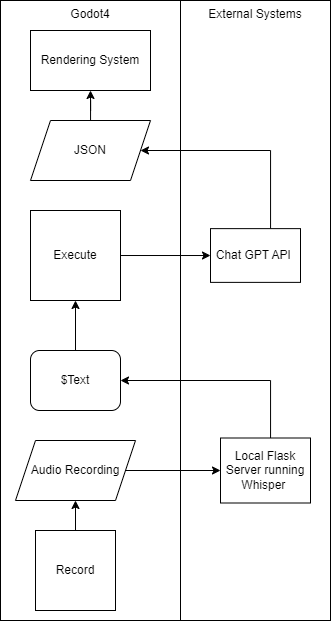

The diagram above was exported from draw.io. Its source (the exported page's mxGraphModel, read from the mxfile embedded in the PNG):
<mxGraphModel dx="1221" dy="1522" grid="1" gridSize="10" guides="1" tooltips="1" connect="1" arrows="1" fold="1" page="1" pageScale="1" pageWidth="1100" pageHeight="850" background="none" math="0" shadow="0">
  <root>
    <mxCell id="0" />
    <mxCell id="1" parent="0" />
    <mxCell id="VI3YOXFer9Oz4-IrDVLK-22" value="External Systems" style="rounded=0;whiteSpace=wrap;html=1;verticalAlign=top;" vertex="1" parent="1">
      <mxGeometry x="420" y="-200" width="150" height="620" as="geometry" />
    </mxCell>
    <mxCell id="VI3YOXFer9Oz4-IrDVLK-5" value="Godot4" style="rounded=0;whiteSpace=wrap;html=1;verticalAlign=top;" vertex="1" parent="1">
      <mxGeometry x="240" y="-200" width="180" height="620" as="geometry" />
    </mxCell>
    <mxCell id="VI3YOXFer9Oz4-IrDVLK-17" style="edgeStyle=orthogonalEdgeStyle;rounded=0;orthogonalLoop=1;jettySize=auto;html=1;entryX=0;entryY=0.5;entryDx=0;entryDy=0;" edge="1" parent="1" source="VI3YOXFer9Oz4-IrDVLK-1" target="VI3YOXFer9Oz4-IrDVLK-4">
      <mxGeometry relative="1" as="geometry" />
    </mxCell>
    <mxCell id="VI3YOXFer9Oz4-IrDVLK-1" value="Execute" style="whiteSpace=wrap;html=1;aspect=fixed;" vertex="1" parent="1">
      <mxGeometry x="270" y="10" width="90" height="90" as="geometry" />
    </mxCell>
    <mxCell id="VI3YOXFer9Oz4-IrDVLK-16" style="edgeStyle=orthogonalEdgeStyle;rounded=0;orthogonalLoop=1;jettySize=auto;html=1;" edge="1" parent="1" source="VI3YOXFer9Oz4-IrDVLK-2" target="VI3YOXFer9Oz4-IrDVLK-1">
      <mxGeometry relative="1" as="geometry" />
    </mxCell>
    <mxCell id="VI3YOXFer9Oz4-IrDVLK-2" value="$Text" style="rounded=1;whiteSpace=wrap;html=1;" vertex="1" parent="1">
      <mxGeometry x="270" y="150" width="90" height="60" as="geometry" />
    </mxCell>
    <mxCell id="VI3YOXFer9Oz4-IrDVLK-23" style="edgeStyle=orthogonalEdgeStyle;rounded=0;orthogonalLoop=1;jettySize=auto;html=1;entryX=1;entryY=0.5;entryDx=0;entryDy=0;" edge="1" parent="1" source="VI3YOXFer9Oz4-IrDVLK-4" target="VI3YOXFer9Oz4-IrDVLK-19">
      <mxGeometry relative="1" as="geometry">
        <Array as="points">
          <mxPoint x="510" y="-50" />
        </Array>
      </mxGeometry>
    </mxCell>
    <mxCell id="VI3YOXFer9Oz4-IrDVLK-4" value="Chat GPT API&amp;nbsp;" style="rounded=0;whiteSpace=wrap;html=1;verticalAlign=middle;" vertex="1" parent="1">
      <mxGeometry x="450" y="28.13" width="90" height="53.75" as="geometry" />
    </mxCell>
    <mxCell id="VI3YOXFer9Oz4-IrDVLK-25" style="edgeStyle=orthogonalEdgeStyle;rounded=0;orthogonalLoop=1;jettySize=auto;html=1;entryX=1;entryY=0.5;entryDx=0;entryDy=0;" edge="1" parent="1" source="VI3YOXFer9Oz4-IrDVLK-7" target="VI3YOXFer9Oz4-IrDVLK-2">
      <mxGeometry relative="1" as="geometry">
        <Array as="points">
          <mxPoint x="510" y="180" />
        </Array>
      </mxGeometry>
    </mxCell>
    <mxCell id="VI3YOXFer9Oz4-IrDVLK-7" value="Local Flask Server running Whisper&amp;nbsp;" style="rounded=0;whiteSpace=wrap;html=1;verticalAlign=middle;" vertex="1" parent="1">
      <mxGeometry x="460" y="237.5" width="90" height="65" as="geometry" />
    </mxCell>
    <mxCell id="VI3YOXFer9Oz4-IrDVLK-12" style="edgeStyle=orthogonalEdgeStyle;rounded=0;orthogonalLoop=1;jettySize=auto;html=1;" edge="1" parent="1" source="VI3YOXFer9Oz4-IrDVLK-8" target="VI3YOXFer9Oz4-IrDVLK-10">
      <mxGeometry relative="1" as="geometry" />
    </mxCell>
    <mxCell id="VI3YOXFer9Oz4-IrDVLK-8" value="Record" style="whiteSpace=wrap;html=1;aspect=fixed;" vertex="1" parent="1">
      <mxGeometry x="275" y="330" width="80" height="80" as="geometry" />
    </mxCell>
    <mxCell id="VI3YOXFer9Oz4-IrDVLK-14" style="edgeStyle=orthogonalEdgeStyle;rounded=0;orthogonalLoop=1;jettySize=auto;html=1;entryX=0;entryY=0.5;entryDx=0;entryDy=0;" edge="1" parent="1" source="VI3YOXFer9Oz4-IrDVLK-10" target="VI3YOXFer9Oz4-IrDVLK-7">
      <mxGeometry relative="1" as="geometry" />
    </mxCell>
    <mxCell id="VI3YOXFer9Oz4-IrDVLK-10" value="Audio Recording" style="shape=parallelogram;perimeter=parallelogramPerimeter;whiteSpace=wrap;html=1;fixedSize=1;" vertex="1" parent="1">
      <mxGeometry x="255" y="240" width="120" height="60" as="geometry" />
    </mxCell>
    <mxCell id="VI3YOXFer9Oz4-IrDVLK-24" style="edgeStyle=orthogonalEdgeStyle;rounded=0;orthogonalLoop=1;jettySize=auto;html=1;entryX=0.5;entryY=1;entryDx=0;entryDy=0;" edge="1" parent="1" source="VI3YOXFer9Oz4-IrDVLK-19" target="VI3YOXFer9Oz4-IrDVLK-20">
      <mxGeometry relative="1" as="geometry" />
    </mxCell>
    <mxCell id="VI3YOXFer9Oz4-IrDVLK-19" value="JSON" style="shape=parallelogram;perimeter=parallelogramPerimeter;whiteSpace=wrap;html=1;fixedSize=1;" vertex="1" parent="1">
      <mxGeometry x="270" y="-80" width="120" height="60" as="geometry" />
    </mxCell>
    <mxCell id="VI3YOXFer9Oz4-IrDVLK-20" value="Rendering System" style="rounded=0;whiteSpace=wrap;html=1;" vertex="1" parent="1">
      <mxGeometry x="270" y="-170" width="120" height="60" as="geometry" />
    </mxCell>
  </root>
</mxGraphModel>